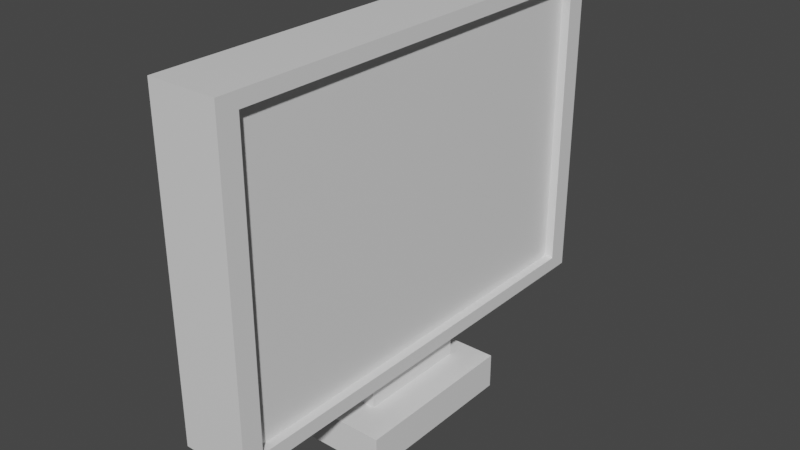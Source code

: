 # Source: MarcinMonitor.blend  (saved by Blender 2.83.19; exported with 4.5.12 LTS)
import bpy
from mathutils import Matrix  # noqa: F401  (used for matrix-valued properties, if any)

bpy.ops.wm.read_factory_settings(use_empty=True)
scene = bpy.context.scene
scene.name = 'Scene'

# ---- collections
col_collection = bpy.data.collections.new('Collection'); scene.collection.children.link(col_collection)

# ---- materials (node trees are filled in below, after node groups)
mat_material = bpy.data.materials.new('Material')
mat_material.alpha_threshold = 0.0
mat_material.use_transparent_shadow = False
mat_material.line_color = (0.0, 0.0, 0.0, 1.0)

# ---- material node trees
mat_material.use_nodes = True; mat_material.node_tree.nodes.clear()
_N = mat_material.node_tree.nodes; _L = mat_material.node_tree.links
n0 = _N.new('ShaderNodeOutputMaterial'); n0.name = 'Material Output'; n0.location = (300, 300)
n1 = _N.new('ShaderNodeBsdfPrincipled'); n1.name = 'Principled BSDF'; n1.location = (10, 300)
n1.distribution = 'GGX'
n1.subsurface_method = 'BURLEY'
n1.inputs[2].default_value = 0.4
n1.inputs[3].default_value = 1.45
n1.inputs[27].default_value = (0.0, 0.0, 0.0, 1.0)
n1.inputs[28].default_value = 1.0
_L.new(n1.outputs[0], n0.inputs[0])
n0.is_active_output = True

# ---- world
world_world = bpy.data.worlds.new('World'); scene.world = world_world
world_world.use_nodes = True; world_world.node_tree.nodes.clear()
_N = world_world.node_tree.nodes; _L = world_world.node_tree.links
n0 = _N.new('ShaderNodeOutputWorld'); n0.name = 'World Output'; n0.location = (300, 300)
n1 = _N.new('ShaderNodeBackground'); n1.name = 'Background'; n1.location = (10, 300)
n1.inputs[0].default_value = (0.05088, 0.05088, 0.05088, 1.0)
_L.new(n1.outputs[0], n0.inputs[0])
n0.is_active_output = True
world_world.color = (0.05088, 0.05088, 0.05088)
world_world.use_sun_shadow = False
world_world.sun_shadow_jitter_overblur = 0.0

# ---- meshes
me_cube = bpy.data.meshes.new('Cube')
me_cube.from_pydata([(1.0, 0.9105, 0.9105), (1.0, 0.9105, -0.9105), (1.0, -0.9105, 0.9105), (1.0, -0.9105, -0.9105), (-1.0, 1.0, 1.0), (-1.0, 1.0, -1.0), (-1.0, -1.0, 1.0), (-1.0, -1.0, -1.0), (1.0, 1.0, 1.0), (1.0, 1.0, -1.0), (1.0, -1.0, 1.0), (1.0, -1.0, -1.0), (0.7338, 0.9105, 0.9105), (0.7338, 0.9105, -0.9105), (0.7338, -0.9105, 0.9105), (0.7338, -0.9105, -0.9105), (0.0, 1.0, -1.0), (0.0, -1.0, 1.0), (0.0, -1.0, -1.0), (0.0, 1.0, 1.0), (0.5, -1.0, -1.0), (0.5, 1.0, 1.0), (0.5, 1.0, -1.0), (0.5, -1.0, 1.0), (-0.5, 1.0, -1.0), (-0.5, -1.0, 1.0), (-0.5, -1.0, -1.0), (-0.5, 1.0, 1.0), (-1.0, 0.0, -1.0), (1.0, 0.0, 1.0), (-1.0, 0.0, 1.0), (1.0, 0.0, -1.0), (1.0, 0.0, 0.9105), (1.0, 0.0, -0.9105), (0.7338, 0.0, 0.9105), (0.7338, 0.0, -0.9105), (0.0, 0.25, -1.219), (0.0, 0.0, 1.0), (0.5, 0.0, 1.0), (0.5, 0.0, -1.0), (-0.5, 0.0, -1.0), (-0.5, 0.0, 1.0), (-1.0, -0.5, -1.0), (1.0, -0.5, 1.0), (1.0, -0.4552, 0.9105), (0.7338, -0.4552, 0.9105), (0.0, -0.5, -1.0), (0.0, -0.5, 1.0), (0.5, -0.5, 1.0), (0.5, -0.5, -1.0), (-0.5, -0.5, -1.0), (-0.5, -0.5, 1.0), (-1.0, -0.5, 1.0), (1.0, -0.5, -1.0), (1.0, -0.4552, -0.9105), (0.7338, -0.4552, -0.9105), (-1.0, 0.5, 1.0), (1.0, 0.5, -1.0), (1.0, 0.4552, -0.9105), (0.7338, 0.4552, -0.9105), (-1.0, 0.5, -1.0), (1.0, 0.5, 1.0), (1.0, 0.4552, 0.9105), (0.7338, 0.4552, 0.9105), (0.0, 0.5, -1.0), (0.0, 0.5, 1.0), (0.5, 0.5, 1.0), (0.5, 0.5, -1.0), (-0.5, 0.5, -1.0), (-0.5, 0.5, 1.0), (-1.0, -0.25, 1.0), (1.0, -0.25, -1.0), (1.0, -0.2276, -0.9105), (0.7338, -0.2276, -0.9105), (-1.0, -0.25, -1.0), (1.0, -0.25, 1.0), (1.0, -0.2276, 0.9105), (0.7338, -0.2276, 0.9105), (0.0, -0.25, -1.0), (0.0, -0.25, 1.0), (0.5, -0.25, 1.0), (0.5, -0.25, -1.0), (-0.5, -0.25, -1.0), (-0.5, -0.25, 1.0), (-1.0, 0.25, -1.0), (1.0, 0.25, 1.0), (1.0, 0.2276, 0.9105), (0.7338, 0.2276, 0.9105), (0.0, 0.25, -1.0), (0.0, 0.25, 1.0), (0.5, 0.25, 1.0), (0.5, 0.25, -1.0), (-0.5, 0.25, -1.0), (-0.5, 0.25, 1.0), (-1.0, 0.25, 1.0), (1.0, 0.25, -1.0), (1.0, 0.2276, -0.9105), (0.7338, 0.2276, -0.9105), (0.0, 0.25, -1.439), (0.0, 0.0, -1.439), (0.5, 0.25, -1.439), (0.5, 0.0, -1.439), (-0.5, 0.25, -1.439), (-0.5, 0.0, -1.439), (0.0, -0.25, -1.439), (0.5, -0.25, -1.439), (-0.5, -0.25, -1.439), (0.0, -0.25, -1.219), (-0.5, -0.25, -1.219), (-0.5, 0.0, -1.219), (-0.5, 0.25, -1.219), (0.5, 0.0, -1.219), (0.5, 0.25, -1.219), (0.5, -0.25, -1.219), (1.465, 0.25, -1.439), (1.465, 0.0, -1.439), (1.465, -0.25, -1.439), (1.465, 0.0, -1.219), (1.465, 0.25, -1.219), (1.465, -0.25, -1.219), (-1.418, 0.0, -1.219), (-1.418, 0.0, -1.439), (-1.418, 0.25, -1.439), (-1.418, -0.25, -1.439), (-1.418, -0.25, -1.219), (-1.418, 0.25, -1.219), (0.0, -0.3984, -1.439), (-0.5, -0.3984, -1.439), (0.5, -0.3984, -1.439), (0.0, -0.3984, -1.219), (-0.5, -0.3984, -1.219), (0.5, -0.3984, -1.219), (1.465, -0.3984, -1.439), (1.465, -0.3984, -1.219), (-1.418, -0.3984, -1.439), (-1.418, -0.3984, -1.219), (0.0, 0.3502, -1.219), (0.0, 0.3502, -1.439), (-0.5, 0.3502, -1.439), (-1.418, 0.3502, -1.439), (0.5, 0.3502, -1.439), (-0.5, 0.3502, -1.219), (0.5, 0.3502, -1.219), (1.465, 0.3502, -1.439), (1.465, 0.3502, -1.219), (-1.418, 0.3502, -1.219)], [], [(51, 52, 6, 25), (26, 25, 6, 7), (60, 56, 4, 5), (49, 53, 11, 20), (44, 2, 14, 45), (22, 21, 8, 9), (0, 1, 9, 8), (3, 2, 10, 11), (62, 0, 8, 61), (54, 3, 11, 53), (55, 45, 14, 15), (1, 0, 12, 13), (58, 1, 13, 59), (2, 3, 15, 14), (24, 27, 19, 16), (50, 46, 18, 26), (20, 23, 17, 18), (48, 47, 17, 23), (43, 48, 23, 10), (11, 10, 23, 20), (16, 19, 21, 22), (46, 49, 20, 18), (42, 50, 26, 7), (5, 4, 27, 24), (18, 17, 25, 26), (47, 51, 25, 17), (89, 93, 41, 37), (84, 92, 40, 28), (101, 100, 114, 115), (85, 90, 38, 29), (90, 89, 37, 38), (110, 36, 136, 141), (72, 33, 35, 73), (97, 87, 34, 35), (96, 33, 31, 95), (76, 32, 29, 75), (86, 32, 34, 87), (91, 95, 31, 39), (74, 70, 30, 28), (93, 94, 30, 41), (7, 6, 52, 42), (2, 44, 43, 10), (3, 54, 55, 15), (79, 83, 51, 47), (74, 82, 50, 42), (78, 81, 49, 46), (75, 80, 48, 43), (80, 79, 47, 48), (82, 78, 46, 50), (73, 77, 45, 55), (72, 54, 53, 71), (76, 44, 45, 77), (81, 71, 53, 49), (83, 70, 52, 51), (27, 4, 56, 69), (22, 9, 57, 67), (0, 62, 63, 12), (1, 58, 57, 9), (13, 12, 63, 59), (24, 16, 64, 68), (21, 19, 65, 66), (8, 21, 66, 61), (16, 22, 67, 64), (5, 24, 68, 60), (19, 27, 69, 65), (96, 58, 59, 97), (86, 62, 61, 85), (84, 94, 56, 60), (41, 30, 70, 83), (39, 31, 71, 81), (32, 76, 77, 34), (33, 72, 71, 31), (35, 34, 77, 73), (116, 119, 133, 132), (38, 37, 79, 80), (29, 38, 80, 75), (103, 106, 123, 121), (28, 40, 82, 74), (37, 41, 83, 79), (42, 52, 70, 74), (44, 76, 75, 43), (54, 72, 73, 55), (28, 30, 94, 84), (32, 86, 85, 29), (33, 96, 97, 35), (69, 56, 94, 93), (67, 57, 95, 91), (62, 86, 87, 63), (58, 96, 95, 57), (59, 63, 87, 97), (68, 64, 88, 92), (66, 65, 89, 90), (61, 66, 90, 85), (64, 67, 91, 88), (60, 68, 92, 84), (65, 69, 93, 89), (98, 100, 101, 99), (102, 98, 99, 103), (103, 99, 104, 106), (99, 101, 105, 104), (107, 108, 130, 129), (112, 111, 117, 118), (114, 100, 140, 143), (112, 118, 144, 142), (40, 92, 110, 109), (88, 91, 112, 36), (39, 81, 113, 111), (81, 78, 107, 113), (82, 40, 109, 108), (78, 82, 108, 107), (92, 88, 36, 110), (91, 39, 111, 112), (118, 117, 115, 114), (117, 119, 116, 115), (105, 116, 132, 128), (105, 101, 115, 116), (111, 113, 119, 117), (36, 112, 142, 136), (124, 120, 121, 123), (120, 125, 122, 121), (106, 104, 126, 127), (108, 109, 120, 124), (109, 110, 125, 120), (102, 103, 121, 122), (129, 130, 127, 126), (131, 129, 126, 128), (131, 128, 132, 133), (127, 130, 135, 134), (119, 113, 131, 133), (104, 105, 128, 126), (124, 123, 134, 135), (108, 124, 135, 130), (113, 107, 129, 131), (123, 106, 127, 134), (141, 136, 137, 138), (136, 142, 140, 137), (141, 138, 139, 145), (140, 142, 144, 143), (102, 122, 139, 138), (98, 102, 138, 137), (125, 110, 141, 145), (122, 125, 145, 139), (100, 98, 137, 140), (118, 114, 143, 144)])
_uv = me_cube.uv_layers.new(name='UVMap')
_uv.uv.foreach_set('vector', [0.8125, 0.6875, 0.875, 0.6875, 0.875, 0.75, 0.8125, 0.75, 0.375, 0.9375, 0.625, 0.9375, 0.625, 1.0, 0.375, 1.0, 0.375, 0.1875, 0.625, 0.1875, 0.625, 0.25, 0.375, 0.25, 0.3125, 0.6875, 0.375, 0.6875, 0.375, 0.75, 0.3125, 0.75, 0.6138, 0.6819, 0.6138, 0.7388, 0.6138, 0.7388, 0.6138, 0.6819, 0.375, 0.4375, 0.625, 0.4375, 0.625, 0.5, 0.375, 0.5, 0.6138, 0.5112, 0.3862, 0.5112, 0.375, 0.5, 0.625, 0.5, 0.3862, 0.7388, 0.6138, 0.7388, 0.625, 0.75, 0.375, 0.75, 0.6138, 0.5681, 0.6138, 0.5112, 0.625, 0.5, 0.625, 0.5625, 0.3862, 0.6819, 0.3862, 0.7388, 0.375, 0.75, 0.375, 0.6875, 0.3862, 0.6819, 0.6138, 0.6819, 0.6138, 0.7388, 0.3862, 0.7388, 0.3862, 0.5112, 0.6138, 0.5112, 0.6138, 0.5112, 0.3862, 0.5112, 0.3862, 0.5681, 0.3862, 0.5112, 0.3862, 0.5112, 0.3862, 0.5681, 0.6138, 0.7388, 0.3862, 0.7388, 0.3862, 0.7388, 0.6138, 0.7388, 0.375, 0.3125, 0.625, 0.3125, 0.625, 0.375, 0.375, 0.375, 0.1875, 0.6875, 0.25, 0.6875, 0.25, 0.75, 0.1875, 0.75, 0.375, 0.8125, 0.625, 0.8125, 0.625, 0.875, 0.375, 0.875, 0.6875, 0.6875, 0.75, 0.6875, 0.75, 0.75, 0.6875, 0.75, 0.625, 0.6875, 0.6875, 0.6875, 0.6875, 0.75, 0.625, 0.75, 0.375, 0.75, 0.625, 0.75, 0.625, 0.8125, 0.375, 0.8125, 0.375, 0.375, 0.625, 0.375, 0.625, 0.4375, 0.375, 0.4375, 0.25, 0.6875, 0.3125, 0.6875, 0.3125, 0.75, 0.25, 0.75, 0.125, 0.6875, 0.1875, 0.6875, 0.1875, 0.75, 0.125, 0.75, 0.375, 0.25, 0.625, 0.25, 0.625, 0.3125, 0.375, 0.3125, 0.375, 0.875, 0.625, 0.875, 0.625, 0.9375, 0.375, 0.9375, 0.75, 0.6875, 0.8125, 0.6875, 0.8125, 0.75, 0.75, 0.75, 0.75, 0.5938, 0.8125, 0.5938, 0.8125, 0.625, 0.75, 0.625, 0.125, 0.5938, 0.1875, 0.5938, 0.1875, 0.625, 0.125, 0.625, 0.3125, 0.625, 0.3125, 0.5938, 0.3125, 0.5938, 0.3125, 0.625, 0.625, 0.5938, 0.6875, 0.5938, 0.6875, 0.625, 0.625, 0.625, 0.6875, 0.5938, 0.75, 0.5938, 0.75, 0.625, 0.6875, 0.625, 0.1875, 0.5938, 0.25, 0.5938, 0.25, 0.5938, 0.1875, 0.5938, 0.3862, 0.6535, 0.3862, 0.625, 0.3862, 0.625, 0.3862, 0.6535, 0.3862, 0.5965, 0.6138, 0.5965, 0.6138, 0.625, 0.3862, 0.625, 0.3862, 0.5965, 0.3862, 0.625, 0.375, 0.625, 0.375, 0.5938, 0.6138, 0.6535, 0.6138, 0.625, 0.625, 0.625, 0.625, 0.6562, 0.6138, 0.5965, 0.6138, 0.625, 0.6138, 0.625, 0.6138, 0.5965, 0.3125, 0.5938, 0.375, 0.5938, 0.375, 0.625, 0.3125, 0.625, 0.375, 0.09375, 0.625, 0.09375, 0.625, 0.125, 0.375, 0.125, 0.8125, 0.5938, 0.875, 0.5938, 0.875, 0.625, 0.8125, 0.625, 0.375, 0.0, 0.625, 0.0, 0.625, 0.0625, 0.375, 0.0625, 0.6138, 0.7388, 0.6138, 0.6819, 0.625, 0.6875, 0.625, 0.75, 0.3862, 0.7388, 0.3862, 0.6819, 0.3862, 0.6819, 0.3862, 0.7388, 0.75, 0.6562, 0.8125, 0.6562, 0.8125, 0.6875, 0.75, 0.6875, 0.125, 0.6562, 0.1875, 0.6562, 0.1875, 0.6875, 0.125, 0.6875, 0.25, 0.6562, 0.3125, 0.6562, 0.3125, 0.6875, 0.25, 0.6875, 0.625, 0.6562, 0.6875, 0.6562, 0.6875, 0.6875, 0.625, 0.6875, 0.6875, 0.6562, 0.75, 0.6562, 0.75, 0.6875, 0.6875, 0.6875, 0.1875, 0.6562, 0.25, 0.6562, 0.25, 0.6875, 0.1875, 0.6875, 0.3862, 0.6535, 0.6138, 0.6535, 0.6138, 0.6819, 0.3862, 0.6819, 0.3862, 0.6535, 0.3862, 0.6819, 0.375, 0.6875, 0.375, 0.6562, 0.6138, 0.6535, 0.6138, 0.6819, 0.6138, 0.6819, 0.6138, 0.6535, 0.3125, 0.6562, 0.375, 0.6562, 0.375, 0.6875, 0.3125, 0.6875, 0.8125, 0.6562, 0.875, 0.6562, 0.875, 0.6875, 0.8125, 0.6875, 0.8125, 0.5, 0.875, 0.5, 0.875, 0.5625, 0.8125, 0.5625, 0.3125, 0.5, 0.375, 0.5, 0.375, 0.5625, 0.3125, 0.5625, 0.6138, 0.5112, 0.6138, 0.5681, 0.6138, 0.5681, 0.6138, 0.5112, 0.3862, 0.5112, 0.3862, 0.5681, 0.375, 0.5625, 0.375, 0.5, 0.3862, 0.5112, 0.6138, 0.5112, 0.6138, 0.5681, 0.3862, 0.5681, 0.1875, 0.5, 0.25, 0.5, 0.25, 0.5625, 0.1875, 0.5625, 0.6875, 0.5, 0.75, 0.5, 0.75, 0.5625, 0.6875, 0.5625, 0.625, 0.5, 0.6875, 0.5, 0.6875, 0.5625, 0.625, 0.5625, 0.25, 0.5, 0.3125, 0.5, 0.3125, 0.5625, 0.25, 0.5625, 0.125, 0.5, 0.1875, 0.5, 0.1875, 0.5625, 0.125, 0.5625, 0.75, 0.5, 0.8125, 0.5, 0.8125, 0.5625, 0.75, 0.5625, 0.3862, 0.5965, 0.3862, 0.5681, 0.3862, 0.5681, 0.3862, 0.5965, 0.6138, 0.5965, 0.6138, 0.5681, 0.625, 0.5625, 0.625, 0.5938, 0.375, 0.1562, 0.625, 0.1562, 0.625, 0.1875, 0.375, 0.1875, 0.8125, 0.625, 0.875, 0.625, 0.875, 0.6562, 0.8125, 0.6562, 0.3125, 0.625, 0.375, 0.625, 0.375, 0.6562, 0.3125, 0.6562, 0.6138, 0.625, 0.6138, 0.6535, 0.6138, 0.6535, 0.6138, 0.625, 0.3862, 0.625, 0.3862, 0.6535, 0.375, 0.6562, 0.375, 0.625, 0.3862, 0.625, 0.6138, 0.625, 0.6138, 0.6535, 0.3862, 0.6535, 0.3125, 0.6562, 0.3125, 0.6562, 0.3125, 0.6562, 0.3125, 0.6562, 0.6875, 0.625, 0.75, 0.625, 0.75, 0.6562, 0.6875, 0.6562, 0.625, 0.625, 0.6875, 0.625, 0.6875, 0.6562, 0.625, 0.6562, 0.1875, 0.625, 0.1875, 0.6562, 0.1875, 0.6562, 0.1875, 0.625, 0.125, 0.625, 0.1875, 0.625, 0.1875, 0.6562, 0.125, 0.6562, 0.75, 0.625, 0.8125, 0.625, 0.8125, 0.6562, 0.75, 0.6562, 0.375, 0.0625, 0.625, 0.0625, 0.625, 0.09375, 0.375, 0.09375, 0.6138, 0.6819, 0.6138, 0.6535, 0.625, 0.6562, 0.625, 0.6875, 0.3862, 0.6819, 0.3862, 0.6535, 0.3862, 0.6535, 0.3862, 0.6819, 0.375, 0.125, 0.625, 0.125, 0.625, 0.1562, 0.375, 0.1562, 0.6138, 0.625, 0.6138, 0.5965, 0.625, 0.5938, 0.625, 0.625, 0.3862, 0.625, 0.3862, 0.5965, 0.3862, 0.5965, 0.3862, 0.625, 0.8125, 0.5625, 0.875, 0.5625, 0.875, 0.5938, 0.8125, 0.5938, 0.3125, 0.5625, 0.375, 0.5625, 0.375, 0.5938, 0.3125, 0.5938, 0.6138, 0.5681, 0.6138, 0.5965, 0.6138, 0.5965, 0.6138, 0.5681, 0.3862, 0.5681, 0.3862, 0.5965, 0.375, 0.5938, 0.375, 0.5625, 0.3862, 0.5681, 0.6138, 0.5681, 0.6138, 0.5965, 0.3862, 0.5965, 0.1875, 0.5625, 0.25, 0.5625, 0.25, 0.5938, 0.1875, 0.5938, 0.6875, 0.5625, 0.75, 0.5625, 0.75, 0.5938, 0.6875, 0.5938, 0.625, 0.5625, 0.6875, 0.5625, 0.6875, 0.5938, 0.625, 0.5938, 0.25, 0.5625, 0.3125, 0.5625, 0.3125, 0.5938, 0.25, 0.5938, 0.125, 0.5625, 0.1875, 0.5625, 0.1875, 0.5938, 0.125, 0.5938, 0.75, 0.5625, 0.8125, 0.5625, 0.8125, 0.5938, 0.75, 0.5938, 0.25, 0.5938, 0.3125, 0.5938, 0.3125, 0.625, 0.25, 0.625, 0.1875, 0.5938, 0.25, 0.5938, 0.25, 0.625, 0.1875, 0.625, 0.1875, 0.625, 0.25, 0.625, 0.25, 0.6562, 0.1875, 0.6562, 0.25, 0.625, 0.3125, 0.625, 0.3125, 0.6562, 0.25, 0.6562, 0.25, 0.6562, 0.1875, 0.6562, 0.1875, 0.6562, 0.25, 0.6562, 0.3125, 0.5938, 0.3125, 0.625, 0.3125, 0.625, 0.3125, 0.5938, 0.3125, 0.5938, 0.3125, 0.5938, 0.3125, 0.5938, 0.3125, 0.5938, 0.3125, 0.5938, 0.3125, 0.5938, 0.3125, 0.5938, 0.3125, 0.5938, 0.1875, 0.625, 0.1875, 0.5938, 0.1875, 0.5938, 0.1875, 0.625, 0.25, 0.5938, 0.3125, 0.5938, 0.3125, 0.5938, 0.25, 0.5938, 0.3125, 0.625, 0.3125, 0.6562, 0.3125, 0.6562, 0.3125, 0.625, 0.3125, 0.6562, 0.25, 0.6562, 0.25, 0.6562, 0.3125, 0.6562, 0.1875, 0.6562, 0.1875, 0.625, 0.1875, 0.625, 0.1875, 0.6562, 0.25, 0.6562, 0.1875, 0.6562, 0.1875, 0.6562, 0.25, 0.6562, 0.1875, 0.5938, 0.25, 0.5938, 0.25, 0.5938, 0.1875, 0.5938, 0.3125, 0.5938, 0.3125, 0.625, 0.3125, 0.625, 0.3125, 0.5938, 0.3125, 0.5938, 0.3125, 0.625, 0.3125, 0.625, 0.3125, 0.5938, 0.3125, 0.625, 0.3125, 0.6562, 0.3125, 0.6562, 0.3125, 0.625, 0.3125, 0.6562, 0.3125, 0.6562, 0.3125, 0.6562, 0.3125, 0.6562, 0.3125, 0.6562, 0.3125, 0.625, 0.3125, 0.625, 0.3125, 0.6562, 0.3125, 0.625, 0.3125, 0.6562, 0.3125, 0.6562, 0.3125, 0.625, 0.25, 0.5938, 0.3125, 0.5938, 0.3125, 0.5938, 0.25, 0.5938, 0.1875, 0.6562, 0.1875, 0.625, 0.1875, 0.625, 0.1875, 0.6562, 0.1875, 0.625, 0.1875, 0.5938, 0.1875, 0.5938, 0.1875, 0.625, 0.1875, 0.6562, 0.25, 0.6562, 0.25, 0.6562, 0.1875, 0.6562, 0.1875, 0.6562, 0.1875, 0.625, 0.1875, 0.625, 0.1875, 0.6562, 0.1875, 0.625, 0.1875, 0.5938, 0.1875, 0.5938, 0.1875, 0.625, 0.1875, 0.5938, 0.1875, 0.625, 0.1875, 0.625, 0.1875, 0.5938, 0.25, 0.6562, 0.1875, 0.6562, 0.1875, 0.6562, 0.25, 0.6562, 0.3125, 0.6562, 0.25, 0.6562, 0.25, 0.6562, 0.3125, 0.6562, 0.3125, 0.6562, 0.3125, 0.6562, 0.3125, 0.6562, 0.3125, 0.6562, 0.1875, 0.6562, 0.1875, 0.6562, 0.1875, 0.6562, 0.1875, 0.6562, 0.3125, 0.6562, 0.3125, 0.6562, 0.3125, 0.6562, 0.3125, 0.6562, 0.25, 0.6562, 0.3125, 0.6562, 0.3125, 0.6562, 0.25, 0.6562, 0.1875, 0.6562, 0.1875, 0.6562, 0.1875, 0.6562, 0.1875, 0.6562, 0.1875, 0.6562, 0.1875, 0.6562, 0.1875, 0.6562, 0.1875, 0.6562, 0.3125, 0.6562, 0.25, 0.6562, 0.25, 0.6562, 0.3125, 0.6562, 0.1875, 0.6562, 0.1875, 0.6562, 0.1875, 0.6562, 0.1875, 0.6562, 0.1875, 0.5938, 0.25, 0.5938, 0.25, 0.5938, 0.1875, 0.5938, 0.25, 0.5938, 0.3125, 0.5938, 0.3125, 0.5938, 0.25, 0.5938, 0.1875, 0.5938, 0.1875, 0.5938, 0.1875, 0.5938, 0.1875, 0.5938, 0.3125, 0.5938, 0.3125, 0.5938, 0.3125, 0.5938, 0.3125, 0.5938, 0.1875, 0.5938, 0.1875, 0.5938, 0.1875, 0.5938, 0.1875, 0.5938, 0.25, 0.5938, 0.1875, 0.5938, 0.1875, 0.5938, 0.25, 0.5938, 0.1875, 0.5938, 0.1875, 0.5938, 0.1875, 0.5938, 0.1875, 0.5938, 0.1875, 0.5938, 0.1875, 0.5938, 0.1875, 0.5938, 0.1875, 0.5938, 0.3125, 0.5938, 0.25, 0.5938, 0.25, 0.5938, 0.3125, 0.5938, 0.3125, 0.5938, 0.3125, 0.5938, 0.3125, 0.5938, 0.3125, 0.5938])
me_cube.materials.append(mat_material)
me_cube.use_remesh_preserve_volume = False
me_cube.use_remesh_preserve_attributes = False
me_cube.use_mirror_vertex_groups = False
me_cube.update()

# ---- objects
ob_cube = bpy.data.objects.new('Cube', me_cube)

# ---- transforms, parenting, visibility, modifiers, constraints
ob_cube.location = (0.0, 0.0, 0.0)
ob_cube.scale = (0.4092, 2.749, 1.91)
ob_cube.lock_rotations_4d = False
ob_cube.empty_display_type = 'ARROWS'
ob_cube.lineart.crease_threshold = 0.0

# ---- collection membership
col_collection.objects.link(ob_cube)

# ---- scene / render settings (as saved in the file)
scene.frame_start = 1; scene.frame_end = 250; scene.frame_set(1)
scene.render.engine = 'BLENDER_EEVEE_NEXT'
scene.cycles.use_denoising = False
scene.cycles.samples = 128
scene.cycles.sampling_pattern = 'TABULATED_SOBOL'
scene.cycles.use_adaptive_sampling = False
scene.cycles.use_light_tree = False
scene.view_settings.view_transform = 'Filmic'
bpy.context.view_layer.update()

# ---- added for rendering (the .blend has no active camera and no usable light): camera, sun
cam_auto = bpy.data.cameras.new('AutoCamera')
cam_auto.lens = 50.0
cam_auto.sensor_width = 36.0
cam_auto.clip_end = 1000.0
ob_auto_camera = bpy.data.objects.new('AutoCamera', cam_auto)
scene.collection.objects.link(ob_auto_camera)
ob_auto_camera.location = (6.76497, -8.10648, 4.98527)
ob_auto_camera.rotation_euler = (1.09748, -7.21219e-08, 0.694738)
scene.camera = ob_auto_camera
light_auto_sun = bpy.data.lights.new('AutoSun', 'SUN')
light_auto_sun.energy = 3.0
light_auto_sun.angle = 0.0523599
ob_auto_sun = bpy.data.objects.new('AutoSun', light_auto_sun)
scene.collection.objects.link(ob_auto_sun)
ob_auto_sun.rotation_euler = (0.872665, 0.174533, 0.523599)
bpy.context.view_layer.update()
